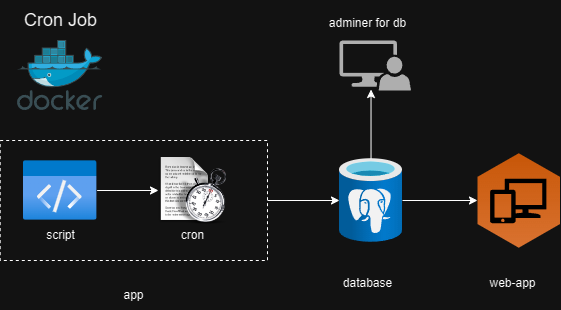

The diagram above was exported from draw.io. Its source (the exported page's mxGraphModel, read from the mxfile embedded in the PNG):
<mxGraphModel dx="1426" dy="751" grid="1" gridSize="10" guides="1" tooltips="1" connect="1" arrows="1" fold="1" page="1" pageScale="1" pageWidth="850" pageHeight="1100" math="0" shadow="0">
  <root>
    <mxCell id="0" />
    <mxCell id="1" parent="0" />
    <mxCell id="CM62AzUY_rV20q_78eXr-19" style="edgeStyle=orthogonalEdgeStyle;rounded=0;orthogonalLoop=1;jettySize=auto;html=1;" edge="1" parent="1" source="CM62AzUY_rV20q_78eXr-9" target="CM62AzUY_rV20q_78eXr-18">
      <mxGeometry relative="1" as="geometry" />
    </mxCell>
    <mxCell id="CM62AzUY_rV20q_78eXr-9" value="" style="rounded=0;whiteSpace=wrap;html=1;dashed=1;fillColor=none;" vertex="1" parent="1">
      <mxGeometry x="22.68" y="300" width="267.32" height="120" as="geometry" />
    </mxCell>
    <mxCell id="CM62AzUY_rV20q_78eXr-1" value="&lt;font style=&quot;font-size: 18px;&quot;&gt;Cron Job&lt;/font&gt;" style="text;html=1;align=center;verticalAlign=middle;resizable=0;points=[];autosize=1;strokeColor=none;fillColor=none;" vertex="1" parent="1">
      <mxGeometry x="32.67999999999999" y="160" width="100" height="40" as="geometry" />
    </mxCell>
    <mxCell id="CM62AzUY_rV20q_78eXr-2" value="" style="image;sketch=0;aspect=fixed;html=1;points=[];align=center;fontSize=12;image=img/lib/mscae/Docker.svg;" vertex="1" parent="1">
      <mxGeometry x="39.999999999999986" y="200" width="85.37" height="70" as="geometry" />
    </mxCell>
    <mxCell id="CM62AzUY_rV20q_78eXr-16" value="" style="edgeStyle=orthogonalEdgeStyle;rounded=0;orthogonalLoop=1;jettySize=auto;html=1;" edge="1" parent="1" source="CM62AzUY_rV20q_78eXr-3" target="CM62AzUY_rV20q_78eXr-14">
      <mxGeometry relative="1" as="geometry" />
    </mxCell>
    <mxCell id="CM62AzUY_rV20q_78eXr-3" value="" style="image;aspect=fixed;html=1;points=[];align=center;fontSize=12;image=img/lib/azure2/general/Code.svg;" vertex="1" parent="1">
      <mxGeometry x="45.760000000000005" y="320" width="73.85" height="60" as="geometry" />
    </mxCell>
    <mxCell id="CM62AzUY_rV20q_78eXr-7" value="script" style="text;html=1;align=center;verticalAlign=middle;resizable=0;points=[];autosize=1;strokeColor=none;fillColor=none;" vertex="1" parent="1">
      <mxGeometry x="57.67999999999999" y="380" width="50" height="30" as="geometry" />
    </mxCell>
    <mxCell id="CM62AzUY_rV20q_78eXr-14" value="" style="shape=image;html=1;verticalAlign=top;verticalLabelPosition=bottom;labelBackgroundColor=#ffffff;imageAspect=0;aspect=fixed;image=https://cdn1.iconfinder.com/data/icons/Futurosoft%20Icons%200.5.2/128x128/mimetypes/Schedule_File.png" vertex="1" parent="1">
      <mxGeometry x="181" y="316" width="68" height="68" as="geometry" />
    </mxCell>
    <mxCell id="CM62AzUY_rV20q_78eXr-15" value="cron" style="text;html=1;align=center;verticalAlign=middle;resizable=0;points=[];autosize=1;strokeColor=none;fillColor=none;" vertex="1" parent="1">
      <mxGeometry x="190" y="380" width="50" height="30" as="geometry" />
    </mxCell>
    <mxCell id="CM62AzUY_rV20q_78eXr-17" value="app" style="text;html=1;align=center;verticalAlign=middle;resizable=0;points=[];autosize=1;strokeColor=none;fillColor=none;" vertex="1" parent="1">
      <mxGeometry x="136.34" y="440" width="40" height="30" as="geometry" />
    </mxCell>
    <mxCell id="CM62AzUY_rV20q_78eXr-18" value="" style="image;aspect=fixed;html=1;points=[];align=center;fontSize=12;image=img/lib/azure2/databases/Azure_Database_PostgreSQL_Server.svg;" vertex="1" parent="1">
      <mxGeometry x="362" y="318" width="63" height="84" as="geometry" />
    </mxCell>
    <mxCell id="CM62AzUY_rV20q_78eXr-20" value="web-app" style="text;html=1;align=center;verticalAlign=middle;resizable=0;points=[];autosize=1;strokeColor=none;fillColor=none;" vertex="1" parent="1">
      <mxGeometry x="500" y="428" width="70" height="30" as="geometry" />
    </mxCell>
    <mxCell id="CM62AzUY_rV20q_78eXr-21" value="" style="outlineConnect=0;dashed=0;verticalLabelPosition=bottom;verticalAlign=top;align=center;html=1;shape=mxgraph.aws3.workspaces;fillColor=#D16A28;gradientColor=#F58435;gradientDirection=north;" vertex="1" parent="1">
      <mxGeometry x="500" y="312.75" width="82.5" height="94.5" as="geometry" />
    </mxCell>
    <mxCell id="CM62AzUY_rV20q_78eXr-22" style="edgeStyle=orthogonalEdgeStyle;rounded=0;orthogonalLoop=1;jettySize=auto;html=1;entryX=0;entryY=0.5;entryDx=0;entryDy=0;entryPerimeter=0;" edge="1" parent="1" source="CM62AzUY_rV20q_78eXr-18" target="CM62AzUY_rV20q_78eXr-21">
      <mxGeometry relative="1" as="geometry" />
    </mxCell>
    <mxCell id="CM62AzUY_rV20q_78eXr-23" value="" style="sketch=0;pointerEvents=1;shadow=0;dashed=0;html=1;strokeColor=none;labelPosition=center;verticalLabelPosition=bottom;verticalAlign=top;align=center;fillColor=#515151;shape=mxgraph.mscae.system_center.admin_console" vertex="1" parent="1">
      <mxGeometry x="362" y="200" width="71.5" height="50" as="geometry" />
    </mxCell>
    <mxCell id="CM62AzUY_rV20q_78eXr-24" style="edgeStyle=orthogonalEdgeStyle;rounded=0;orthogonalLoop=1;jettySize=auto;html=1;entryX=0.441;entryY=0.98;entryDx=0;entryDy=0;entryPerimeter=0;" edge="1" parent="1" source="CM62AzUY_rV20q_78eXr-18" target="CM62AzUY_rV20q_78eXr-23">
      <mxGeometry relative="1" as="geometry" />
    </mxCell>
    <mxCell id="CM62AzUY_rV20q_78eXr-25" value="adminer for db" style="text;html=1;align=center;verticalAlign=middle;resizable=0;points=[];autosize=1;strokeColor=none;fillColor=none;" vertex="1" parent="1">
      <mxGeometry x="340" y="168" width="100" height="30" as="geometry" />
    </mxCell>
    <mxCell id="CM62AzUY_rV20q_78eXr-26" value="database" style="text;html=1;align=center;verticalAlign=middle;resizable=0;points=[];autosize=1;strokeColor=none;fillColor=none;" vertex="1" parent="1">
      <mxGeometry x="355" y="428" width="70" height="30" as="geometry" />
    </mxCell>
  </root>
</mxGraphModel>